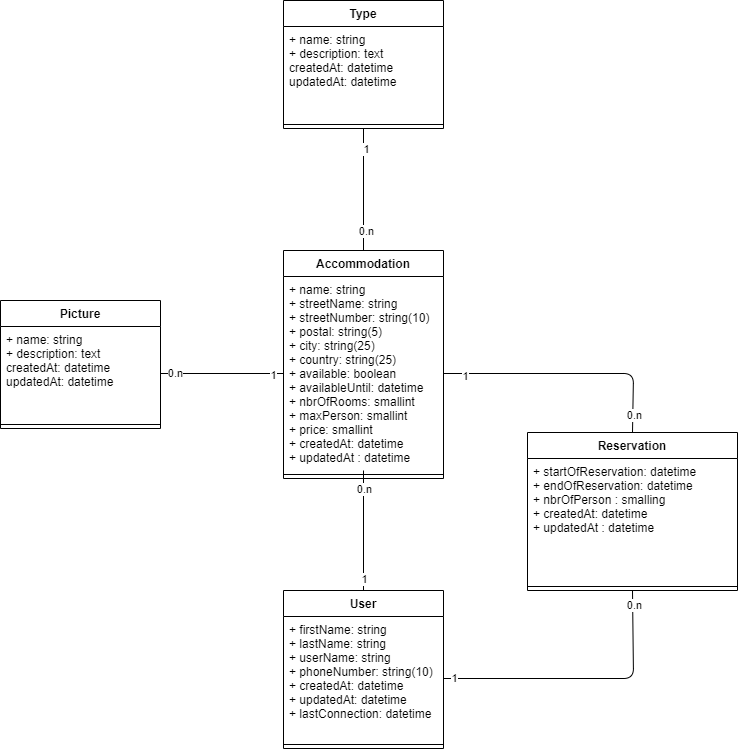

The diagram above was exported from draw.io. Its source (the exported page's mxGraphModel, read from the mxfile embedded in the PNG):
<mxGraphModel dx="870" dy="846" grid="1" gridSize="10" guides="1" tooltips="1" connect="1" arrows="1" fold="1" page="1" pageScale="1" pageWidth="827" pageHeight="1169" math="0" shadow="0">
  <root>
    <mxCell id="0" />
    <mxCell id="1" parent="0" />
    <mxCell id="2" value="User" style="swimlane;fontStyle=1;align=center;verticalAlign=top;childLayout=stackLayout;horizontal=1;startSize=26;horizontalStack=0;resizeParent=1;resizeParentMax=0;resizeLast=0;collapsible=1;marginBottom=0;" parent="1" vertex="1">
      <mxGeometry x="353" y="670" width="160" height="158" as="geometry" />
    </mxCell>
    <mxCell id="3" value="+ firstName: string&#10;+ lastName: string&#10;+ userName: string&#10;+ phoneNumber: string(10)&#10;+ createdAt: datetime&#10;+ updatedAt: datetime&#10;+ lastConnection: datetime" style="text;strokeColor=none;fillColor=none;align=left;verticalAlign=top;spacingLeft=4;spacingRight=4;overflow=hidden;rotatable=0;points=[[0,0.5],[1,0.5]];portConstraint=eastwest;" parent="2" vertex="1">
      <mxGeometry y="26" width="160" height="124" as="geometry" />
    </mxCell>
    <mxCell id="4" value="" style="line;strokeWidth=1;fillColor=none;align=left;verticalAlign=middle;spacingTop=-1;spacingLeft=3;spacingRight=3;rotatable=0;labelPosition=right;points=[];portConstraint=eastwest;strokeColor=inherit;" parent="2" vertex="1">
      <mxGeometry y="150" width="160" height="8" as="geometry" />
    </mxCell>
    <mxCell id="6" value="Accommodation" style="swimlane;fontStyle=1;align=center;verticalAlign=top;childLayout=stackLayout;horizontal=1;startSize=26;horizontalStack=0;resizeParent=1;resizeParentMax=0;resizeLast=0;collapsible=1;marginBottom=0;" parent="1" vertex="1">
      <mxGeometry x="353" y="330" width="160" height="228" as="geometry" />
    </mxCell>
    <mxCell id="7" value="+ name: string&#10;+ streetName: string&#10;+ streetNumber: string(10)&#10;+ postal: string(5)&#10;+ city: string(25)&#10;+ country: string(25)&#10;+ available: boolean&#10;+ availableUntil: datetime&#10;+ nbrOfRooms: smallint&#10;+ maxPerson: smallint&#10;+ price: smallint&#10;+ createdAt: datetime&#10;+ updatedAt : datetime" style="text;strokeColor=none;fillColor=none;align=left;verticalAlign=top;spacingLeft=4;spacingRight=4;overflow=hidden;rotatable=0;points=[[0,0.5],[1,0.5]];portConstraint=eastwest;" parent="6" vertex="1">
      <mxGeometry y="26" width="160" height="194" as="geometry" />
    </mxCell>
    <mxCell id="8" value="" style="line;strokeWidth=1;fillColor=none;align=left;verticalAlign=middle;spacingTop=-1;spacingLeft=3;spacingRight=3;rotatable=0;labelPosition=right;points=[];portConstraint=eastwest;strokeColor=inherit;" parent="6" vertex="1">
      <mxGeometry y="220" width="160" height="8" as="geometry" />
    </mxCell>
    <mxCell id="18" style="edgeStyle=none;html=1;exitX=0.5;exitY=0;exitDx=0;exitDy=0;entryX=1;entryY=0.5;entryDx=0;entryDy=0;endArrow=none;endFill=0;" parent="1" source="9" target="7" edge="1">
      <mxGeometry relative="1" as="geometry">
        <Array as="points">
          <mxPoint x="703" y="453" />
        </Array>
      </mxGeometry>
    </mxCell>
    <mxCell id="19" value="1" style="edgeLabel;html=1;align=center;verticalAlign=middle;resizable=0;points=[];" parent="18" vertex="1" connectable="0">
      <mxGeometry x="0.8237" y="2" relative="1" as="geometry">
        <mxPoint as="offset" />
      </mxGeometry>
    </mxCell>
    <mxCell id="22" value="0.n" style="edgeLabel;html=1;align=center;verticalAlign=middle;resizable=0;points=[];" parent="18" vertex="1" connectable="0">
      <mxGeometry x="-0.8633" y="-1" relative="1" as="geometry">
        <mxPoint as="offset" />
      </mxGeometry>
    </mxCell>
    <mxCell id="9" value="Reservation" style="swimlane;fontStyle=1;align=center;verticalAlign=top;childLayout=stackLayout;horizontal=1;startSize=26;horizontalStack=0;resizeParent=1;resizeParentMax=0;resizeLast=0;collapsible=1;marginBottom=0;" parent="1" vertex="1">
      <mxGeometry x="597" y="512" width="210" height="158" as="geometry" />
    </mxCell>
    <mxCell id="10" value="+ startOfReservation: datetime&#10;+ endOfReservation: datetime&#10;+ nbrOfPerson : smalling&#10;+ createdAt: datetime&#10;+ updatedAt : datetime" style="text;strokeColor=none;fillColor=none;align=left;verticalAlign=top;spacingLeft=4;spacingRight=4;overflow=hidden;rotatable=0;points=[[0,0.5],[1,0.5]];portConstraint=eastwest;" parent="9" vertex="1">
      <mxGeometry y="26" width="210" height="124" as="geometry" />
    </mxCell>
    <mxCell id="11" value="" style="line;strokeWidth=1;fillColor=none;align=left;verticalAlign=middle;spacingTop=-1;spacingLeft=3;spacingRight=3;rotatable=0;labelPosition=right;points=[];portConstraint=eastwest;strokeColor=inherit;" parent="9" vertex="1">
      <mxGeometry y="150" width="210" height="8" as="geometry" />
    </mxCell>
    <mxCell id="12" style="edgeStyle=none;html=1;exitX=0.5;exitY=0;exitDx=0;exitDy=0;endArrow=none;endFill=0;" parent="1" source="2" target="7" edge="1">
      <mxGeometry relative="1" as="geometry" />
    </mxCell>
    <mxCell id="13" value="0.n" style="edgeLabel;html=1;align=center;verticalAlign=middle;resizable=0;points=[];" parent="12" vertex="1" connectable="0">
      <mxGeometry x="0.6944" relative="1" as="geometry">
        <mxPoint as="offset" />
      </mxGeometry>
    </mxCell>
    <mxCell id="14" value="1" style="edgeLabel;html=1;align=center;verticalAlign=middle;resizable=0;points=[];" parent="12" vertex="1" connectable="0">
      <mxGeometry x="-0.7921" relative="1" as="geometry">
        <mxPoint as="offset" />
      </mxGeometry>
    </mxCell>
    <mxCell id="15" style="edgeStyle=none;html=1;exitX=1;exitY=0.5;exitDx=0;exitDy=0;endArrow=none;endFill=0;entryX=0.5;entryY=1;entryDx=0;entryDy=0;" parent="1" source="3" target="9" edge="1">
      <mxGeometry relative="1" as="geometry">
        <mxPoint x="893" y="590" as="targetPoint" />
        <Array as="points">
          <mxPoint x="703" y="758" />
        </Array>
      </mxGeometry>
    </mxCell>
    <mxCell id="16" value="0.n" style="edgeLabel;html=1;align=center;verticalAlign=middle;resizable=0;points=[];" parent="15" vertex="1" connectable="0">
      <mxGeometry x="0.8977" y="-1" relative="1" as="geometry">
        <mxPoint as="offset" />
      </mxGeometry>
    </mxCell>
    <mxCell id="17" value="1" style="edgeLabel;html=1;align=center;verticalAlign=middle;resizable=0;points=[];" parent="15" vertex="1" connectable="0">
      <mxGeometry x="-0.9222" y="1" relative="1" as="geometry">
        <mxPoint as="offset" />
      </mxGeometry>
    </mxCell>
    <mxCell id="23" value="Picture" style="swimlane;fontStyle=1;align=center;verticalAlign=top;childLayout=stackLayout;horizontal=1;startSize=26;horizontalStack=0;resizeParent=1;resizeParentMax=0;resizeLast=0;collapsible=1;marginBottom=0;" parent="1" vertex="1">
      <mxGeometry x="70" y="380" width="160" height="128" as="geometry" />
    </mxCell>
    <mxCell id="24" value="+ name: string&#10;+ description: text&#10;createdAt: datetime&#10;updatedAt: datetime" style="text;strokeColor=none;fillColor=none;align=left;verticalAlign=top;spacingLeft=4;spacingRight=4;overflow=hidden;rotatable=0;points=[[0,0.5],[1,0.5]];portConstraint=eastwest;" parent="23" vertex="1">
      <mxGeometry y="26" width="160" height="94" as="geometry" />
    </mxCell>
    <mxCell id="25" value="" style="line;strokeWidth=1;fillColor=none;align=left;verticalAlign=middle;spacingTop=-1;spacingLeft=3;spacingRight=3;rotatable=0;labelPosition=right;points=[];portConstraint=eastwest;strokeColor=inherit;" parent="23" vertex="1">
      <mxGeometry y="120" width="160" height="8" as="geometry" />
    </mxCell>
    <mxCell id="26" style="edgeStyle=none;html=1;exitX=1;exitY=0.5;exitDx=0;exitDy=0;endArrow=none;endFill=0;" parent="1" source="24" target="7" edge="1">
      <mxGeometry relative="1" as="geometry" />
    </mxCell>
    <mxCell id="27" value="1" style="edgeLabel;html=1;align=center;verticalAlign=middle;resizable=0;points=[];" parent="26" vertex="1" connectable="0">
      <mxGeometry x="0.8116" y="-1" relative="1" as="geometry">
        <mxPoint as="offset" />
      </mxGeometry>
    </mxCell>
    <mxCell id="28" value="0.n" style="edgeLabel;html=1;align=center;verticalAlign=middle;resizable=0;points=[];" parent="26" vertex="1" connectable="0">
      <mxGeometry x="-0.7657" y="1" relative="1" as="geometry">
        <mxPoint as="offset" />
      </mxGeometry>
    </mxCell>
    <mxCell id="35" style="edgeStyle=none;html=1;exitX=0.5;exitY=1;exitDx=0;exitDy=0;entryX=0.5;entryY=0;entryDx=0;entryDy=0;endArrow=none;endFill=0;" edge="1" parent="1" source="32" target="6">
      <mxGeometry relative="1" as="geometry" />
    </mxCell>
    <mxCell id="36" value="1" style="edgeLabel;html=1;align=center;verticalAlign=middle;resizable=0;points=[];" vertex="1" connectable="0" parent="35">
      <mxGeometry x="-0.6606" y="2" relative="1" as="geometry">
        <mxPoint as="offset" />
      </mxGeometry>
    </mxCell>
    <mxCell id="37" value="0.n" style="edgeLabel;html=1;align=center;verticalAlign=middle;resizable=0;points=[];" vertex="1" connectable="0" parent="35">
      <mxGeometry x="0.6702" y="2" relative="1" as="geometry">
        <mxPoint as="offset" />
      </mxGeometry>
    </mxCell>
    <mxCell id="32" value="Type" style="swimlane;fontStyle=1;align=center;verticalAlign=top;childLayout=stackLayout;horizontal=1;startSize=26;horizontalStack=0;resizeParent=1;resizeParentMax=0;resizeLast=0;collapsible=1;marginBottom=0;" vertex="1" parent="1">
      <mxGeometry x="353" y="80" width="160" height="128" as="geometry" />
    </mxCell>
    <mxCell id="33" value="+ name: string&#10;+ description: text&#10;createdAt: datetime&#10;updatedAt: datetime" style="text;strokeColor=none;fillColor=none;align=left;verticalAlign=top;spacingLeft=4;spacingRight=4;overflow=hidden;rotatable=0;points=[[0,0.5],[1,0.5]];portConstraint=eastwest;" vertex="1" parent="32">
      <mxGeometry y="26" width="160" height="94" as="geometry" />
    </mxCell>
    <mxCell id="34" value="" style="line;strokeWidth=1;fillColor=none;align=left;verticalAlign=middle;spacingTop=-1;spacingLeft=3;spacingRight=3;rotatable=0;labelPosition=right;points=[];portConstraint=eastwest;strokeColor=inherit;" vertex="1" parent="32">
      <mxGeometry y="120" width="160" height="8" as="geometry" />
    </mxCell>
  </root>
</mxGraphModel>